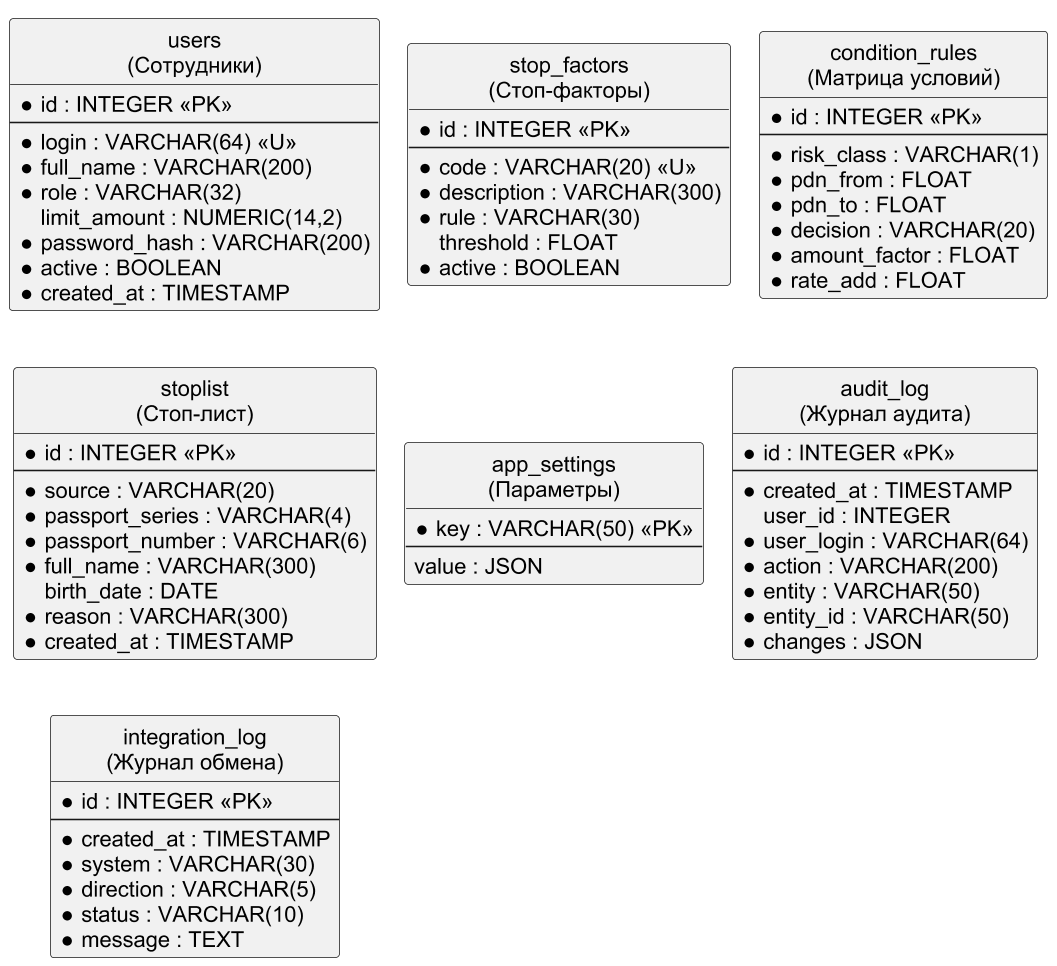

The diagram above was rendered by PlantUML. Its source (embedded in the PNG):
@startuml
!pragma layout smetana
skinparam dpi 150
skinparam defaultFontName Arial
skinparam shadowing false
skinparam monochrome true
top to bottom direction
hide circle
skinparam linetype ortho
skinparam entity {
  BackgroundColor white
}
entity "users\n(Сотрудники)" as users {
  * id : INTEGER <<PK>>
  --
  * login : VARCHAR(64) <<U>>
  * full_name : VARCHAR(200)
  * role : VARCHAR(32)
    limit_amount : NUMERIC(14,2)
  * password_hash : VARCHAR(200)
  * active : BOOLEAN
  * created_at : TIMESTAMP
}
entity "stop_factors\n(Стоп-факторы)" as stop_factors {
  * id : INTEGER <<PK>>
  --
  * code : VARCHAR(20) <<U>>
  * description : VARCHAR(300)
  * rule : VARCHAR(30)
    threshold : FLOAT
  * active : BOOLEAN
}
entity "condition_rules\n(Матрица условий)" as condition_rules {
  * id : INTEGER <<PK>>
  --
  * risk_class : VARCHAR(1)
  * pdn_from : FLOAT
  * pdn_to : FLOAT
  * decision : VARCHAR(20)
  * amount_factor : FLOAT
  * rate_add : FLOAT
}
entity "stoplist\n(Стоп-лист)" as stoplist {
  * id : INTEGER <<PK>>
  --
  * source : VARCHAR(20)
  * passport_series : VARCHAR(4)
  * passport_number : VARCHAR(6)
  * full_name : VARCHAR(300)
    birth_date : DATE
  * reason : VARCHAR(300)
  * created_at : TIMESTAMP
}
entity "app_settings\n(Параметры)" as app_settings {
  * key : VARCHAR(50) <<PK>>
  --
    value : JSON
}
entity "audit_log\n(Журнал аудита)" as audit_log {
  * id : INTEGER <<PK>>
  --
  * created_at : TIMESTAMP
    user_id : INTEGER
  * user_login : VARCHAR(64)
  * action : VARCHAR(200)
  * entity : VARCHAR(50)
  * entity_id : VARCHAR(50)
  * changes : JSON
}
entity "integration_log\n(Журнал обмена)" as integration_log {
  * id : INTEGER <<PK>>
  --
  * created_at : TIMESTAMP
  * system : VARCHAR(30)
  * direction : VARCHAR(5)
  * status : VARCHAR(10)
  * message : TEXT
}
@enduml